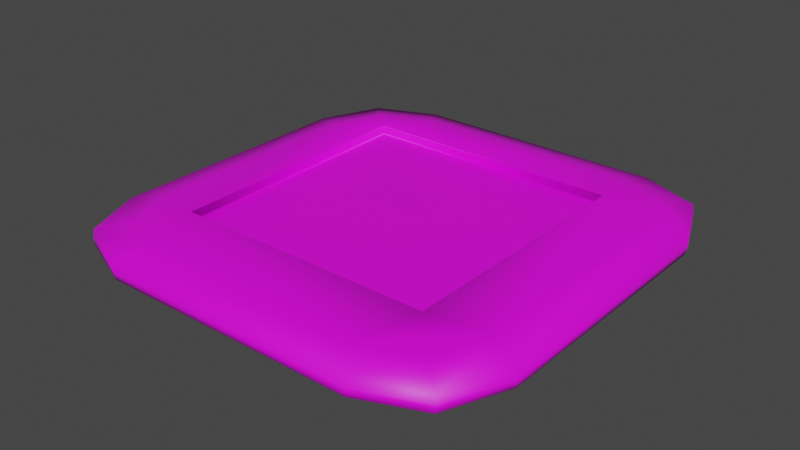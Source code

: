 # Source: control_token.blend  (saved by Blender 2.82.7; exported with 4.5.12 LTS)
import bpy
from mathutils import Matrix  # noqa: F401  (used for matrix-valued properties, if any)

bpy.ops.wm.read_factory_settings(use_empty=True)
scene = bpy.context.scene
scene.name = 'Scene'

# ---- collections
col_collection = bpy.data.collections.new('Collection'); scene.collection.children.link(col_collection)

# ---- images (referenced by path relative to the original .blend; pixels are not part of the script)
import os
ASSET_DIR = os.environ.get("B2B_ASSET_DIR", "")  # directory of the original .blend (textures are referenced by path, not embedded)
HERE = os.path.dirname(os.path.abspath(__file__))  # packed textures are extracted next to this script under _unpacked/

def load_image(name, relpath, width, height, colorspace="sRGB"):
    """Load a texture the original file referenced (path relative to the .blend, or extracted next to this script)."""
    p = next((c for c in (os.path.join(HERE, relpath), os.path.join(ASSET_DIR, relpath)) if relpath and os.path.exists(c)), "")
    if p:
        img = bpy.data.images.load(p, check_existing=True)
        img.name = name
    else:  # same state as the original file: an image datablock whose file is absent (Cycles renders it pink)
        img = bpy.data.images.new(name, width, height)
        img.source = "FILE"
        img.filepath = "//" + (relpath or name)
    img.colorspace_settings.name = colorspace
    return img
img_token = load_image('token', 'token.png', 1024, 1024, 'sRGB')

# ---- materials (node trees are filled in below, after node groups)
mat_material_001 = bpy.data.materials.new('Material.001')
mat_material_001.use_transparent_shadow = False

# ---- material node trees
mat_material_001.use_nodes = True; mat_material_001.node_tree.nodes.clear()
_N = mat_material_001.node_tree.nodes; _L = mat_material_001.node_tree.links
n0 = _N.new('ShaderNodeOutputMaterial'); n0.name = 'Material Output'; n0.location = (300, 300)
n1 = _N.new('ShaderNodeBsdfPrincipled'); n1.name = 'Principled BSDF'; n1.location = (10, 300)
n1.distribution = 'GGX'
n1.subsurface_method = 'BURLEY'
n1.inputs[3].default_value = 1.45
n1.inputs[27].default_value = (0.0, 0.0, 0.0, 1.0)
n1.inputs[28].default_value = 1.0
n2 = _N.new('ShaderNodeTexImage'); n2.name = 'Image Texture'; n2.location = (-442, 230)
n2.image = img_token
_L.new(n1.outputs[0], n0.inputs[0])
_L.new(n2.outputs[0], n1.inputs[0])
n0.is_active_output = True

# ---- world
world_world = bpy.data.worlds.new('World'); scene.world = world_world
world_world.use_nodes = True; world_world.node_tree.nodes.clear()
_N = world_world.node_tree.nodes; _L = world_world.node_tree.links
n0 = _N.new('ShaderNodeOutputWorld'); n0.name = 'World Output'; n0.location = (300, 300)
n1 = _N.new('ShaderNodeBackground'); n1.name = 'Background'; n1.location = (10, 300)
n1.inputs[0].default_value = (0.05088, 0.05088, 0.05088, 1.0)
_L.new(n1.outputs[0], n0.inputs[0])
n0.is_active_output = True
world_world.color = (0.05088, 0.05088, 0.05088)
world_world.use_sun_shadow = False
world_world.sun_shadow_jitter_overblur = 0.0

# ---- meshes
me_cube_001 = bpy.data.meshes.new('Cube.001')
me_cube_001.from_pydata([(-0.3, -0.3, 0.05), (0.3, 0.3, 0.05), (-0.3, 0.3, 0.05), (-0.425, -0.257, 0.035), (-0.255, -0.4283, 0.035), (-0.3752, -0.3781, 0.035), (-0.255, 0.4283, 0.035), (-0.425, 0.257, 0.035), (-0.3752, 0.3781, 0.035), (0.255, -0.4283, 0.035), (0.425, -0.257, 0.035), (0.3752, -0.3781, 0.035), (0.425, 0.257, 0.035), (0.255, 0.4283, 0.035), (0.3752, 0.3781, 0.035), (0.3, -0.3, 0.05), (0.29, 0.29, 0.03), (-0.29, 0.29, 0.03), (-0.29, -0.29, 0.03), (0.29, -0.29, 0.03), (-0.3, -0.3, 0.031), (-0.3, 0.3, 0.031), (0.3, 0.3, 0.031), (0.3, -0.3, 0.031), (-0.3, 0.3, 0.049), (0.3, 0.3, 0.049), (0.3, -0.3, 0.049), (-0.3, -0.3, 0.049), (0.3, 0.3, 0.03), (-0.3, 0.3, 0.03), (-0.3, -0.3, 0.03), (0.3, -0.3, 0.03), (-0.2982, -0.4971, 0.02), (0.2982, -0.4971, 0.02), (0.4388, -0.4389, 0.02), (-0.4388, 0.4389, 0.02), (-0.497, 0.2983, 0.02), (0.497, -0.2983, 0.02), (0.497, 0.2983, 0.02), (-0.4388, -0.4389, 0.02), (0.4388, 0.4389, 0.02), (0.2982, 0.4971, 0.02), (-0.2982, 0.4971, 0.02), (-0.497, -0.2983, 0.02), (-0.3, -0.3, -0.05), (0.3, 0.3, -0.05), (-0.3, 0.3, -0.05), (-0.425, -0.257, -0.035), (-0.255, -0.4283, -0.035), (-0.3752, -0.3781, -0.035), (-0.255, 0.4283, -0.035), (-0.425, 0.257, -0.035), (-0.3752, 0.3781, -0.035), (0.255, -0.4283, -0.035), (0.425, -0.257, -0.035), (0.3752, -0.3781, -0.035), (0.425, 0.257, -0.035), (0.255, 0.4283, -0.035), (0.3752, 0.3781, -0.035), (0.3, -0.3, -0.05), (-0.3, -0.3, 0.0), (0.3, 0.3, 0.0), (-0.3, 0.3, 0.0), (-0.5, -0.3, 0.0), (-0.3, -0.5, 0.0), (-0.4414, -0.4414, 0.0), (-0.3, 0.5, 0.0), (-0.5, 0.3, 0.0), (-0.4414, 0.4414, 0.0), (0.3, -0.5, 0.0), (0.5, -0.3, 0.0), (0.4414, -0.4414, 0.0), (0.5, 0.3, 0.0), (0.3, 0.5, 0.0), (0.4414, 0.4414, 0.0), (0.3, -0.3, 0.0), (0.29, 0.29, -0.03), (-0.29, 0.29, -0.03), (-0.29, -0.29, -0.03), (0.29, -0.29, -0.03), (-0.3, -0.3, -0.031), (-0.3, 0.3, -0.031), (0.3, 0.3, -0.031), (0.3, -0.3, -0.031), (-0.3, 0.3, -0.049), (0.3, 0.3, -0.049), (0.3, -0.3, -0.049), (-0.3, -0.3, -0.049), (0.3, 0.3, -0.03), (-0.3, 0.3, -0.03), (-0.3, -0.3, -0.03), (0.3, -0.3, -0.03), (-0.2982, -0.4971, -0.02), (0.2982, -0.4971, -0.02), (0.4388, -0.4389, -0.02), (-0.4388, 0.4389, -0.02), (-0.497, 0.2983, -0.02), (0.497, -0.2983, -0.02), (0.497, 0.2983, -0.02), (-0.4388, -0.4389, -0.02), (0.4388, 0.4389, -0.02), (0.2982, 0.4971, -0.02), (-0.2982, 0.4971, -0.02), (-0.497, -0.2983, -0.02)], [], [(2, 1, 13, 6), (1, 12, 14, 13), (2, 6, 8, 7), (3, 5, 4, 0), (9, 11, 10, 15), (9, 15, 0, 4), (0, 2, 7, 3), (1, 15, 10, 12), (21, 20, 30, 29), (33, 32, 64, 69), (34, 33, 69, 71), (36, 35, 68, 67), (38, 37, 70, 72), (32, 39, 65, 64), (37, 34, 71, 70), (40, 38, 72, 74), (42, 41, 73, 66), (39, 43, 63, 65), (43, 36, 67, 63), (41, 40, 74, 73), (35, 42, 66, 68), (16, 17, 18, 19), (22, 21, 29, 28), (23, 22, 28, 31), (20, 23, 31, 30), (27, 26, 23, 20), (26, 25, 22, 23), (25, 24, 21, 22), (24, 27, 20, 21), (2, 0, 27, 24), (1, 2, 24, 25), (15, 1, 25, 26), (0, 15, 26, 27), (17, 16, 28, 29), (19, 18, 30, 31), (18, 17, 29, 30), (16, 19, 31, 28), (8, 6, 42, 35), (13, 14, 40, 41), (3, 7, 36, 43), (5, 3, 43, 39), (6, 13, 41, 42), (14, 12, 38, 40), (10, 11, 34, 37), (4, 5, 39, 32), (12, 10, 37, 38), (7, 8, 35, 36), (11, 9, 33, 34), (9, 4, 32, 33), (46, 50, 57, 45), (45, 57, 58, 56), (46, 51, 52, 50), (47, 44, 48, 49), (53, 59, 54, 55), (53, 48, 44, 59), (44, 47, 51, 46), (45, 56, 54, 59), (81, 89, 90, 80), (62, 61, 73, 66), (61, 72, 74, 73), (62, 66, 68, 67), (63, 65, 64, 60), (69, 71, 70, 75), (69, 75, 60, 64), (60, 62, 67, 63), (61, 75, 70, 72), (61, 62, 60, 75), (93, 69, 64, 92), (94, 71, 69, 93), (96, 67, 68, 95), (98, 72, 70, 97), (92, 64, 65, 99), (97, 70, 71, 94), (100, 74, 72, 98), (102, 66, 73, 101), (99, 65, 63, 103), (103, 63, 67, 96), (101, 73, 74, 100), (95, 68, 66, 102), (76, 79, 78, 77), (82, 88, 89, 81), (83, 91, 88, 82), (80, 90, 91, 83), (87, 80, 83, 86), (86, 83, 82, 85), (85, 82, 81, 84), (84, 81, 80, 87), (46, 84, 87, 44), (45, 85, 84, 46), (59, 86, 85, 45), (44, 87, 86, 59), (77, 89, 88, 76), (79, 91, 90, 78), (78, 90, 89, 77), (76, 88, 91, 79), (52, 95, 102, 50), (57, 101, 100, 58), (47, 103, 96, 51), (49, 99, 103, 47), (50, 102, 101, 57), (58, 100, 98, 56), (54, 97, 94, 55), (48, 92, 99, 49), (56, 98, 97, 54), (51, 96, 95, 52), (55, 94, 93, 53), (53, 93, 92, 48)])
me_cube_001.polygons.foreach_set('use_smooth', [True] * 107)
_uv = me_cube_001.uv_layers.new(name='UVMap')
_uv.uv.foreach_set('vector', [0.6075, 0.3574, 0.894, 0.3574, 0.8726, 0.4129, 0.629, 0.4129, 0.894, 0.3574, 0.9538, 0.3388, 0.93, 0.3912, 0.8726, 0.4129, 0.6075, 0.3574, 0.629, 0.4129, 0.5715, 0.3912, 0.5478, 0.3388, 0.5478, 0.1163, 0.5715, 0.06388, 0.629, 0.04216, 0.6075, 0.09768, 0.8726, 0.04216, 0.93, 0.06388, 0.9538, 0.1163, 0.894, 0.09768, 0.8726, 0.04216, 0.894, 0.09768, 0.6075, 0.09768, 0.629, 0.04216, 0.6075, 0.09768, 0.6075, 0.3574, 0.5478, 0.3388, 0.5478, 0.1163, 0.894, 0.3574, 0.894, 0.09768, 0.9538, 0.1163, 0.9538, 0.3388, 0.815, 0.2705, 0.815, 0.01072, 0.8155, 0.01072, 0.8155, 0.2705, 0.736, 0.334, 0.736, 0.07578, 0.7456, 0.075, 0.7456, 0.3347, 0.736, 0.3948, 0.736, 0.334, 0.7456, 0.3347, 0.7456, 0.396, 0.7952, 0.334, 0.7952, 0.3949, 0.7857, 0.396, 0.7857, 0.3347, 0.7752, 0.07575, 0.7752, 0.334, 0.7656, 0.3347, 0.7656, 0.075, 0.736, 0.07578, 0.736, 0.01493, 0.7456, 0.01378, 0.7456, 0.075, 0.7752, 0.334, 0.7752, 0.3949, 0.7656, 0.396, 0.7656, 0.3347, 0.7752, 0.01488, 0.7752, 0.07575, 0.7656, 0.075, 0.7656, 0.01378, 0.7159, 0.334, 0.7159, 0.07578, 0.7255, 0.075, 0.7255, 0.3347, 0.7952, 0.01488, 0.7952, 0.07575, 0.7857, 0.075, 0.7857, 0.01378, 0.7952, 0.07575, 0.7952, 0.334, 0.7857, 0.3347, 0.7857, 0.075, 0.7159, 0.07578, 0.7159, 0.01493, 0.7255, 0.01378, 0.7255, 0.075, 0.7159, 0.3948, 0.7159, 0.334, 0.7255, 0.3347, 0.7255, 0.396, 0.289, 0.9892, 0.01194, 0.9892, 0.01194, 0.7381, 0.289, 0.7381, 0.8365, 0.01072, 0.8365, 0.2705, 0.8361, 0.2705, 0.8361, 0.01072, 0.8752, 0.2705, 0.8752, 0.01072, 0.8757, 0.01072, 0.8757, 0.2705, 0.8251, 0.2705, 0.8251, 0.01072, 0.8256, 0.01072, 0.8256, 0.2705, 0.8165, 0.2705, 0.8165, 0.01072, 0.8251, 0.01072, 0.8251, 0.2705, 0.8666, 0.2705, 0.8666, 0.01072, 0.8752, 0.01072, 0.8752, 0.2705, 0.8451, 0.01072, 0.8451, 0.2705, 0.8365, 0.2705, 0.8365, 0.01072, 0.8065, 0.2705, 0.8065, 0.01072, 0.815, 0.01072, 0.815, 0.2705, 0.806, 0.2705, 0.806, 0.01072, 0.8065, 0.01072, 0.8065, 0.2705, 0.8456, 0.01072, 0.8456, 0.2705, 0.8451, 0.2705, 0.8451, 0.01072, 0.8662, 0.2705, 0.8662, 0.01072, 0.8666, 0.01072, 0.8666, 0.2705, 0.816, 0.2705, 0.816, 0.01072, 0.8165, 0.01072, 0.8165, 0.2705, 0.01194, 0.9892, 0.289, 0.9892, 0.2937, 0.9935, 0.007165, 0.9935, 0.289, 0.7381, 0.01194, 0.7381, 0.007165, 0.7338, 0.2937, 0.7338, 0.01194, 0.7381, 0.01194, 0.9892, 0.007165, 0.9935, 0.007165, 0.7338, 0.289, 0.9892, 0.289, 0.7381, 0.2937, 0.7338, 0.2937, 0.9935, 0.5715, 0.3912, 0.629, 0.4129, 0.6083, 0.4427, 0.5412, 0.4175, 0.8726, 0.4129, 0.93, 0.3912, 0.9603, 0.4175, 0.8932, 0.4427, 0.5478, 0.1163, 0.5478, 0.3388, 0.5134, 0.3567, 0.5134, 0.09843, 0.5715, 0.06388, 0.5478, 0.1163, 0.5134, 0.09843, 0.5412, 0.03756, 0.629, 0.4129, 0.8726, 0.4129, 0.8932, 0.4427, 0.6083, 0.4427, 0.93, 0.3912, 0.9538, 0.3388, 0.9881, 0.3567, 0.9603, 0.4175, 0.9538, 0.1163, 0.93, 0.06388, 0.9603, 0.03756, 0.9881, 0.09843, 0.629, 0.04216, 0.5715, 0.06388, 0.5412, 0.03756, 0.6083, 0.01235, 0.9538, 0.3388, 0.9538, 0.1163, 0.9881, 0.09843, 0.9881, 0.3567, 0.5478, 0.3388, 0.5715, 0.3912, 0.5412, 0.4175, 0.5134, 0.3567, 0.93, 0.06388, 0.8726, 0.04216, 0.8932, 0.01235, 0.9603, 0.03756, 0.8726, 0.04216, 0.629, 0.04216, 0.6083, 0.01235, 0.8932, 0.01235, 0.6075, 0.09609, 0.629, 0.04057, 0.8726, 0.04057, 0.894, 0.09609, 0.894, 0.09609, 0.8726, 0.04057, 0.93, 0.06229, 0.9538, 0.1147, 0.6075, 0.09609, 0.5478, 0.1147, 0.5715, 0.06229, 0.629, 0.04057, 0.5478, 0.3372, 0.6075, 0.3558, 0.629, 0.4113, 0.5715, 0.3896, 0.8726, 0.4113, 0.894, 0.3558, 0.9538, 0.3372, 0.93, 0.3896, 0.8726, 0.4113, 0.629, 0.4113, 0.6075, 0.3558, 0.894, 0.3558, 0.6075, 0.3558, 0.5478, 0.3372, 0.5478, 0.1147, 0.6075, 0.09609, 0.894, 0.09609, 0.9538, 0.1147, 0.9538, 0.3372, 0.894, 0.3558, 0.7964, 0.2705, 0.7959, 0.2705, 0.7959, 0.01072, 0.7964, 0.01072, 0.8813, 0.3571, 0.8813, 0.0974, 0.9768, 0.0974, 0.9768, 0.3571, 0.8813, 0.0974, 0.8813, 0.01082, 0.9488, 0.03618, 0.9768, 0.0974, 0.8813, 0.3571, 0.9768, 0.3571, 0.9488, 0.4184, 0.8813, 0.4437, 0.5947, 0.4437, 0.5272, 0.4184, 0.4992, 0.3571, 0.5947, 0.3571, 0.4992, 0.0974, 0.5272, 0.03618, 0.5947, 0.01082, 0.5947, 0.0974, 0.4992, 0.0974, 0.5947, 0.0974, 0.5947, 0.3571, 0.4992, 0.3571, 0.5947, 0.3571, 0.8813, 0.3571, 0.8813, 0.4437, 0.5947, 0.4437, 0.8813, 0.0974, 0.5947, 0.0974, 0.5947, 0.01082, 0.8813, 0.01082, 0.8813, 0.0974, 0.8813, 0.3571, 0.5947, 0.3571, 0.5947, 0.0974, 0.7551, 0.334, 0.7456, 0.3347, 0.7456, 0.075, 0.7551, 0.07578, 0.7551, 0.3948, 0.7456, 0.396, 0.7456, 0.3347, 0.7551, 0.334, 0.7761, 0.334, 0.7857, 0.3347, 0.7857, 0.396, 0.7761, 0.3949, 0.7561, 0.07575, 0.7656, 0.075, 0.7656, 0.3347, 0.7561, 0.334, 0.7551, 0.07578, 0.7456, 0.075, 0.7456, 0.01378, 0.7551, 0.01493, 0.7561, 0.334, 0.7656, 0.3347, 0.7656, 0.396, 0.7561, 0.3949, 0.7561, 0.01488, 0.7656, 0.01378, 0.7656, 0.075, 0.7561, 0.07575, 0.735, 0.334, 0.7255, 0.3347, 0.7255, 0.075, 0.735, 0.07578, 0.7761, 0.01488, 0.7857, 0.01378, 0.7857, 0.075, 0.7761, 0.07575, 0.7761, 0.07575, 0.7857, 0.075, 0.7857, 0.3347, 0.7761, 0.334, 0.735, 0.07578, 0.7255, 0.075, 0.7255, 0.01378, 0.735, 0.01493, 0.735, 0.3948, 0.7255, 0.396, 0.7255, 0.3347, 0.735, 0.334, 0.289, 0.4654, 0.289, 0.7165, 0.01194, 0.7165, 0.01194, 0.4654, 0.8351, 0.01072, 0.8356, 0.01072, 0.8356, 0.2705, 0.8351, 0.2705, 0.8566, 0.2705, 0.8561, 0.2705, 0.8561, 0.01072, 0.8566, 0.01072, 0.8466, 0.2705, 0.8461, 0.2705, 0.8461, 0.01072, 0.8466, 0.01072, 0.8552, 0.2705, 0.8466, 0.2705, 0.8466, 0.01072, 0.8552, 0.01072, 0.8652, 0.2705, 0.8566, 0.2705, 0.8566, 0.01072, 0.8652, 0.01072, 0.8265, 0.01072, 0.8351, 0.01072, 0.8351, 0.2705, 0.8265, 0.2705, 0.805, 0.2705, 0.7964, 0.2705, 0.7964, 0.01072, 0.805, 0.01072, 0.8055, 0.2705, 0.805, 0.2705, 0.805, 0.01072, 0.8055, 0.01072, 0.826, 0.01072, 0.8265, 0.01072, 0.8265, 0.2705, 0.826, 0.2705, 0.8657, 0.2705, 0.8652, 0.2705, 0.8652, 0.01072, 0.8657, 0.01072, 0.8556, 0.2705, 0.8552, 0.2705, 0.8552, 0.01072, 0.8556, 0.01072, 0.01194, 0.4654, 0.007165, 0.461, 0.2937, 0.461, 0.289, 0.4654, 0.289, 0.7165, 0.2937, 0.7208, 0.007165, 0.7208, 0.01194, 0.7165, 0.01194, 0.7165, 0.007165, 0.7208, 0.007165, 0.461, 0.01194, 0.4654, 0.289, 0.4654, 0.2937, 0.461, 0.2937, 0.7208, 0.289, 0.7165, 0.5715, 0.06229, 0.5412, 0.03597, 0.6083, 0.01076, 0.629, 0.04057, 0.8726, 0.04057, 0.8932, 0.01076, 0.9603, 0.03597, 0.93, 0.06229, 0.5478, 0.3372, 0.5134, 0.3551, 0.5134, 0.09684, 0.5478, 0.1147, 0.5715, 0.3896, 0.5412, 0.4159, 0.5134, 0.3551, 0.5478, 0.3372, 0.629, 0.04057, 0.6083, 0.01076, 0.8932, 0.01076, 0.8726, 0.04057, 0.93, 0.06229, 0.9603, 0.03597, 0.9881, 0.09684, 0.9538, 0.1147, 0.9538, 0.3372, 0.9881, 0.3551, 0.9603, 0.4159, 0.93, 0.3896, 0.629, 0.4113, 0.6083, 0.4412, 0.5412, 0.4159, 0.5715, 0.3896, 0.9538, 0.1147, 0.9881, 0.09684, 0.9881, 0.3551, 0.9538, 0.3372, 0.5478, 0.1147, 0.5134, 0.09684, 0.5412, 0.03597, 0.5715, 0.06229, 0.93, 0.3896, 0.9603, 0.4159, 0.8932, 0.4412, 0.8726, 0.4113, 0.8726, 0.4113, 0.8932, 0.4412, 0.6083, 0.4412, 0.629, 0.4113])
me_cube_001.materials.append(mat_material_001)
me_cube_001.use_remesh_fix_poles = True
me_cube_001.use_remesh_preserve_attributes = False
me_cube_001.use_mirror_vertex_groups = False
me_cube_001.update()

# ---- objects
ob_cube = bpy.data.objects.new('Cube', me_cube_001)

# ---- transforms, parenting, visibility, modifiers, constraints
ob_cube.location = (0.0, 0.0, 0.0)
ob_cube.lineart.crease_threshold = 0.0

# ---- collection membership
col_collection.objects.link(ob_cube)

# ---- scene / render settings (as saved in the file)
scene.frame_start = 1; scene.frame_end = 250; scene.frame_set(1)
scene.render.engine = 'BLENDER_EEVEE_NEXT'
scene.cycles.use_denoising = False
scene.cycles.samples = 128
scene.cycles.sampling_pattern = 'TABULATED_SOBOL'
scene.cycles.use_adaptive_sampling = False
scene.cycles.use_light_tree = False
scene.view_settings.view_transform = 'Filmic'
bpy.context.view_layer.update()

# ---- added for rendering (the .blend has no active camera and no usable light): camera, sun
cam_auto = bpy.data.cameras.new('AutoCamera')
cam_auto.lens = 50.0
cam_auto.sensor_width = 36.0
cam_auto.clip_end = 1000.0
ob_auto_camera = bpy.data.objects.new('AutoCamera', cam_auto)
scene.collection.objects.link(ob_auto_camera)
ob_auto_camera.location = (1.31173, -1.57408, 1.04939)
ob_auto_camera.rotation_euler = (1.09748, -7.21219e-08, 0.694738)
scene.camera = ob_auto_camera
light_auto_sun = bpy.data.lights.new('AutoSun', 'SUN')
light_auto_sun.energy = 3.0
light_auto_sun.angle = 0.0523599
ob_auto_sun = bpy.data.objects.new('AutoSun', light_auto_sun)
scene.collection.objects.link(ob_auto_sun)
ob_auto_sun.rotation_euler = (0.872665, 0.174533, 0.523599)
bpy.context.view_layer.update()
